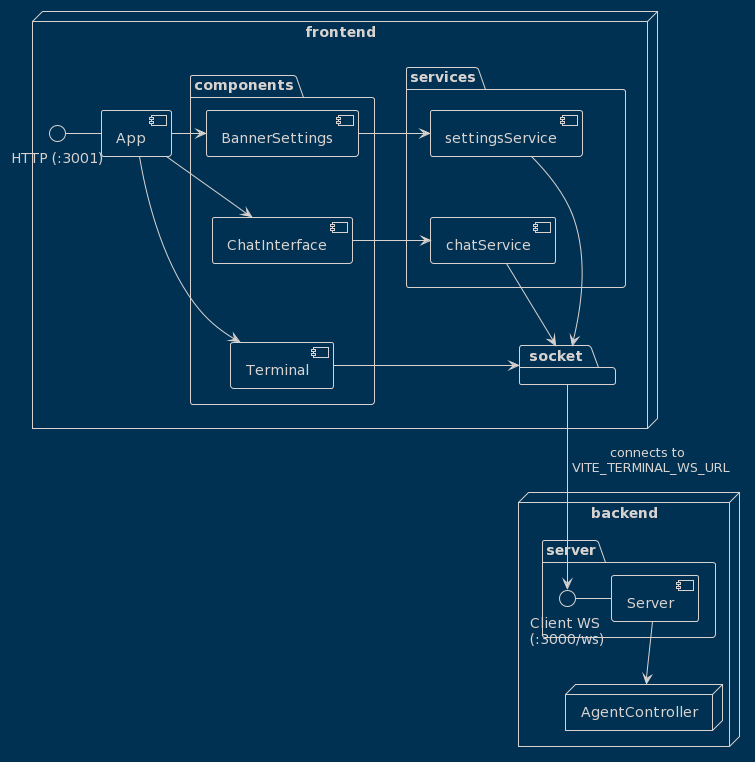

The diagram above was rendered by PlantUML. Its source (embedded in the PNG):
@startuml
!theme blueprint


node frontend as frontend{
    
    component App

    package components{
        
        component Terminal
        
        component ChatInterface

        component BannerSettings

    }

    package services{
        component chatService

        component settingsService

        chatService -[hidden]u-> settingsService
    }

    package socket

    App -> Terminal
    App -> ChatInterface
    App -> BannerSettings
    ChatInterface -> chatService
    BannerSettings -> settingsService
    Terminal -> socket
    chatService -d-> socket
    settingsService -d-> socket
    services -[hidden]d-> socket

    Terminal -[hidden]u-> ChatInterface
    ChatInterface -[hidden]u-> BannerSettings
    
    

    interface "HTTP (:3001)" as HTTP
    HTTP - App

}

node backend{
    package server as serverpackage{
        component Server

        'defined in server/server.py, port is defined at startup with uvicorn
        interface "Client WS\n(:3000/ws)" as client_socket 
        client_socket - Server

        
    }
    node AgentController{        
        
    }
    Server -d-> AgentController
}


socket -d-> client_socket: connects to \n VITE_TERMINAL_WS_URL
@enduml